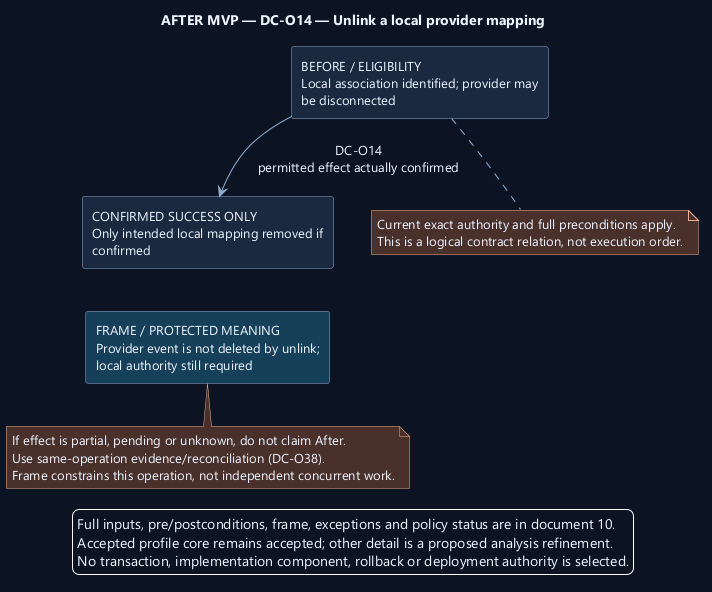

The diagram above was rendered by PlantUML. Its source (embedded in the PNG):
@startuml
' OWNER-MVP-2026-11-04 review: Future after MVP. Provider, advanced Sprint/review, or untrusted execution requirement retained as deferred.
skinparam backgroundColor #0D1525
skinparam defaultFontColor #EDF4FF
skinparam defaultFontName Segoe UI
skinparam defaultFontSize 13
skinparam shadowing false
skinparam ArrowColor #91AED1
skinparam rectangleBackgroundColor #1A2940
skinparam rectangleBorderColor #91AED1
skinparam noteBackgroundColor #4A302B
skinparam noteBorderColor #F1AD8A
skinparam nodesep 38
skinparam ranksep 42
top to bottom direction

title AFTER MVP — DC-O14 — Unlink a local provider mapping
rectangle "BEFORE / ELIGIBILITY\nLocal association identified; provider may\nbe disconnected" as Before
rectangle "CONFIRMED SUCCESS ONLY\nOnly intended local mapping removed if\nconfirmed" as After
rectangle "FRAME / PROTECTED MEANING\nProvider event is not deleted by unlink;\nlocal authority still required" as Frame #17405A
Before --> After : DC-O14\npermitted effect actually confirmed
After -[hidden]down-> Frame
note bottom of Before
Current exact authority and full preconditions apply.
This is a logical contract relation, not execution order.
end note
note bottom of Frame
If effect is partial, pending or unknown, do not claim After.
Use same-operation evidence/reconciliation (DC-O38).
Frame constrains this operation, not independent concurrent work.
end note
legend bottom
Full inputs, pre/postconditions, frame, exceptions and policy status are in document 10.
Accepted profile core remains accepted; other detail is a proposed analysis refinement.
No transaction, implementation component, rollback or deployment authority is selected.
endlegend
@enduml